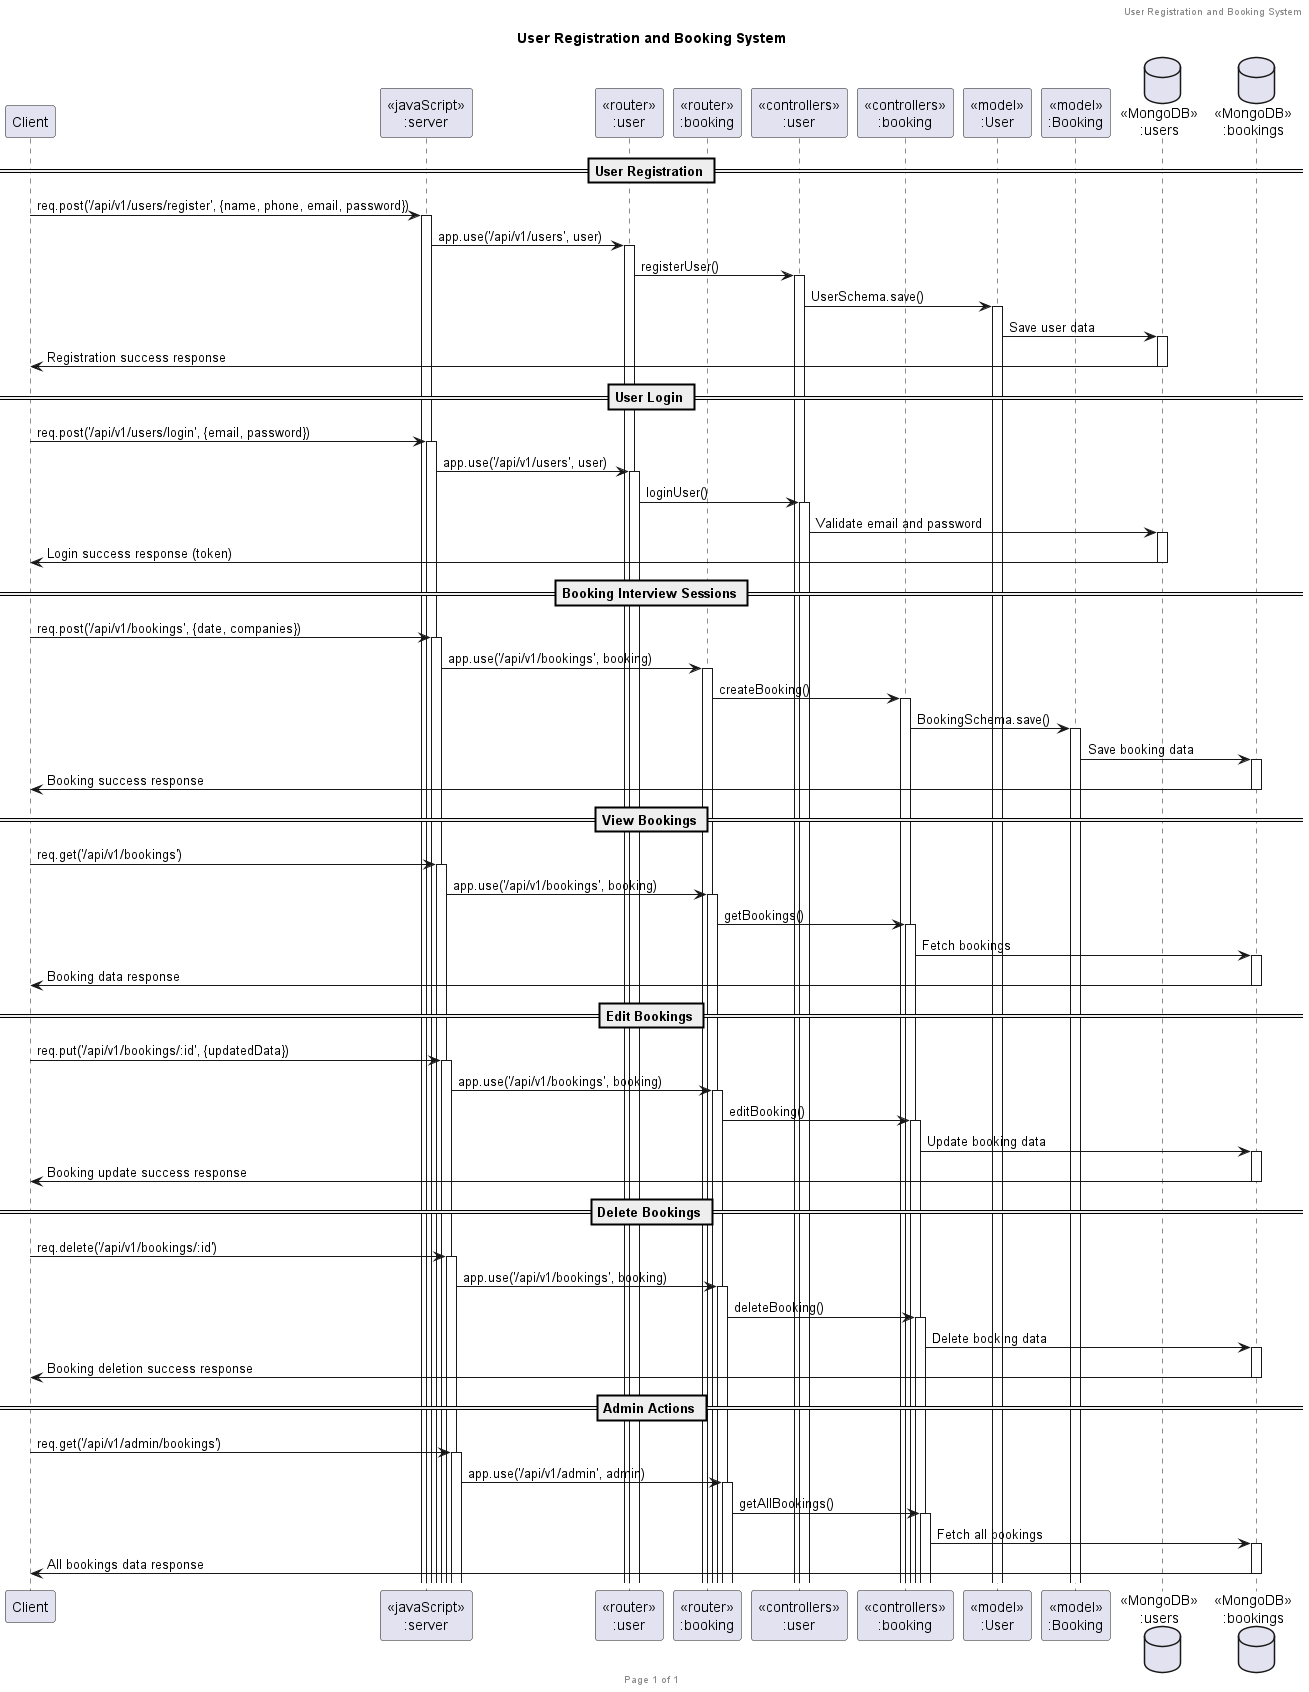

The diagram above was rendered by PlantUML. Its source (embedded in the PNG):
@startuml User Registration and Booking System

header User Registration and Booking System
footer Page %page% of %lastpage%
title "User Registration and Booking System"

participant "Client" as client
participant "<<javaScript>>\n:server" as server
participant "<<router>>\n:user" as routerUser
participant "<<router>>\n:booking" as routerBooking
participant "<<controllers>>\n:user" as controllersUser
participant "<<controllers>>\n:booking" as controllersBooking
participant "<<model>>\n:User" as modelUser
participant "<<model>>\n:Booking" as modelBooking
database "<<MongoDB>>\n:users" as UsersDatabase
database "<<MongoDB>>\n:bookings" as BookingsDatabase

== User Registration ==
client -> server ++: req.post('/api/v1/users/register', {name, phone, email, password})
server -> routerUser ++: app.use('/api/v1/users', user)
routerUser -> controllersUser ++: registerUser()
controllersUser -> modelUser ++: UserSchema.save()
modelUser -> UsersDatabase ++: Save user data
UsersDatabase -> client --: Registration success response

== User Login ==
client -> server ++: req.post('/api/v1/users/login', {email, password})
server -> routerUser ++: app.use('/api/v1/users', user)
routerUser -> controllersUser ++: loginUser()
controllersUser -> UsersDatabase ++: Validate email and password
UsersDatabase -> client --: Login success response (token)

== Booking Interview Sessions ==
client -> server ++: req.post('/api/v1/bookings', {date, companies})
server -> routerBooking ++: app.use('/api/v1/bookings', booking)
routerBooking -> controllersBooking ++: createBooking()
controllersBooking -> modelBooking ++: BookingSchema.save()
modelBooking -> BookingsDatabase ++: Save booking data
BookingsDatabase -> client --: Booking success response

== View Bookings ==
client -> server ++: req.get('/api/v1/bookings')
server -> routerBooking ++: app.use('/api/v1/bookings', booking)
routerBooking -> controllersBooking ++: getBookings()
controllersBooking -> BookingsDatabase ++: Fetch bookings
BookingsDatabase -> client --: Booking data response

== Edit Bookings ==
client -> server ++: req.put('/api/v1/bookings/:id', {updatedData})
server -> routerBooking ++: app.use('/api/v1/bookings', booking)
routerBooking -> controllersBooking ++: editBooking()
controllersBooking -> BookingsDatabase ++: Update booking data
BookingsDatabase -> client --: Booking update success response

== Delete Bookings ==
client -> server ++: req.delete('/api/v1/bookings/:id')
server -> routerBooking ++: app.use('/api/v1/bookings', booking)
routerBooking -> controllersBooking ++: deleteBooking()
controllersBooking -> BookingsDatabase ++: Delete booking data
BookingsDatabase -> client --: Booking deletion success response

== Admin Actions ==
client -> server ++: req.get('/api/v1/admin/bookings')
server -> routerBooking ++: app.use('/api/v1/admin', admin)
routerBooking -> controllersBooking ++: getAllBookings()
controllersBooking -> BookingsDatabase ++: Fetch all bookings
BookingsDatabase -> client --: All bookings data response

@enduml